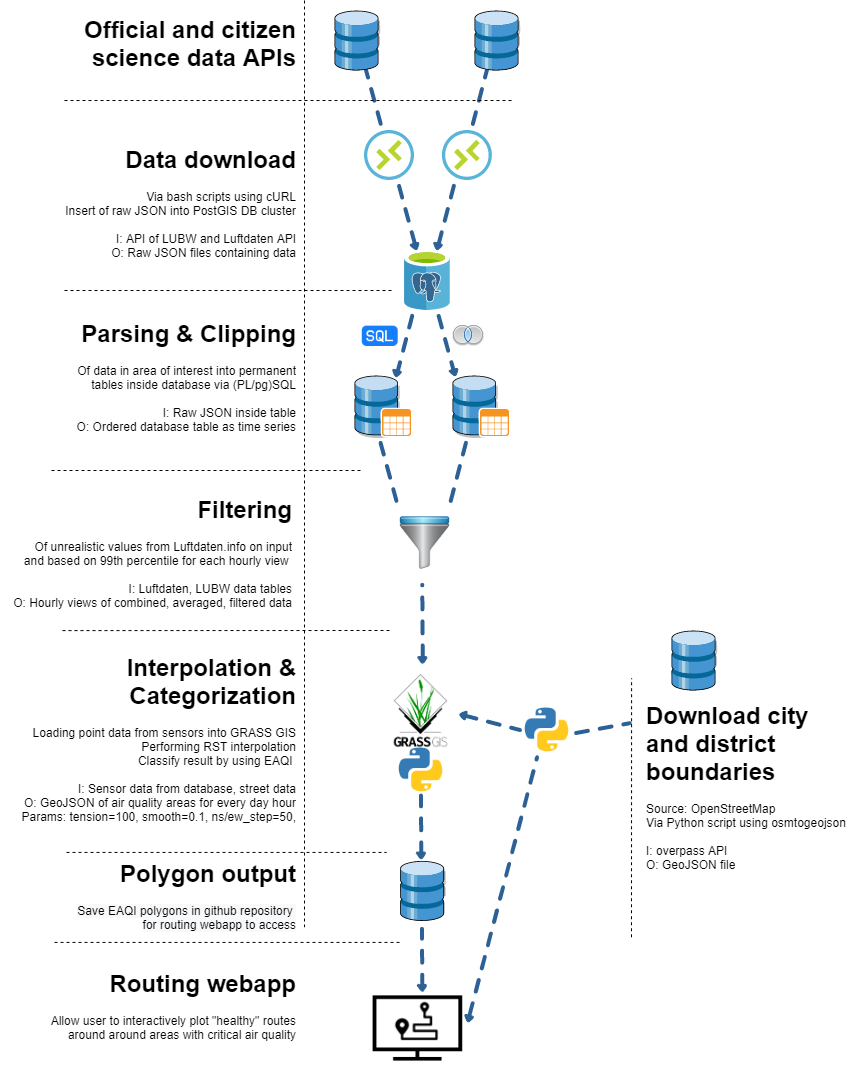

The diagram above was exported from draw.io. Its source (the exported page's mxGraphModel, read from the mxfile embedded in the PNG):
<mxGraphModel dx="2491" dy="839" grid="1" gridSize="10" guides="1" tooltips="1" connect="1" arrows="1" fold="1" page="1" pageScale="1" pageWidth="827" pageHeight="1169" math="0" shadow="0">
  <root>
    <mxCell id="0" />
    <mxCell id="1" parent="0" />
    <mxCell id="gYuA38OS9o2l8QFPJyXj-32" value="" style="verticalLabelPosition=bottom;html=1;verticalAlign=top;strokeWidth=1;align=center;outlineConnect=0;dashed=0;outlineConnect=0;shape=mxgraph.aws3d.dashedArrowlessEdge;fillColor=#000000;aspect=fixed;rotation=-195;direction=south;" parent="1" vertex="1">
      <mxGeometry x="440" y="70" width="34.18" height="60" as="geometry" />
    </mxCell>
    <mxCell id="gYuA38OS9o2l8QFPJyXj-28" value="" style="verticalLabelPosition=bottom;html=1;verticalAlign=top;strokeWidth=1;align=center;outlineConnect=0;dashed=0;outlineConnect=0;shape=mxgraph.aws3d.dashedArrowlessEdge;fillColor=#000000;aspect=fixed;rotation=135;direction=south;" parent="1" vertex="1">
      <mxGeometry x="330" y="70" width="34.18" height="60" as="geometry" />
    </mxCell>
    <mxCell id="gYuA38OS9o2l8QFPJyXj-4" value="" style="shape=image;verticalLabelPosition=bottom;labelBackgroundColor=#ffffff;verticalAlign=top;aspect=fixed;imageAspect=0;image=data:image/png,(base64 omitted: 67964 chars);shadow=0;" parent="1" vertex="1">
      <mxGeometry x="355" y="678.92" width="83" height="83" as="geometry" />
    </mxCell>
    <mxCell id="gYuA38OS9o2l8QFPJyXj-5" value="" style="aspect=fixed;html=1;points=[];align=center;image;fontSize=12;image=img/lib/mscae/Connections.svg;imageBorder=none;imageBackground=#ffffff;shadow=0;" parent="1" vertex="1">
      <mxGeometry x="339.99999999999994" y="140" width="50" height="50" as="geometry" />
    </mxCell>
    <mxCell id="gYuA38OS9o2l8QFPJyXj-6" value="" style="shadow=1;dashed=0;html=1;labelPosition=center;verticalLabelPosition=bottom;verticalAlign=top;align=center;outlineConnect=0;shape=mxgraph.veeam.3d.full_datastore;" parent="1" vertex="1">
      <mxGeometry x="310" y="20" width="44" height="60" as="geometry" />
    </mxCell>
    <mxCell id="gYuA38OS9o2l8QFPJyXj-7" value="" style="shadow=1;dashed=0;html=1;labelPosition=center;verticalLabelPosition=bottom;verticalAlign=top;align=center;outlineConnect=0;shape=mxgraph.veeam.3d.full_datastore;" parent="1" vertex="1">
      <mxGeometry x="450" y="20" width="44" height="60" as="geometry" />
    </mxCell>
    <mxCell id="gYuA38OS9o2l8QFPJyXj-8" value="" style="aspect=fixed;html=1;points=[];align=center;image;fontSize=12;image=img/lib/mscae/Connections.svg;imageBackground=#ffffff;shadow=0;" parent="1" vertex="1">
      <mxGeometry x="417.90999999999997" y="140" width="50" height="50" as="geometry" />
    </mxCell>
    <mxCell id="gYuA38OS9o2l8QFPJyXj-21" value="&lt;h1&gt;Data download&lt;font size=&quot;2&quot;&gt;&lt;br&gt;&lt;/font&gt;&lt;/h1&gt;&lt;div&gt;Via bash scripts using cURL&lt;/div&gt;&lt;div&gt;Insert of raw JSON into PostGIS DB cluster&lt;/div&gt;&lt;div&gt;&lt;br&gt;&lt;/div&gt;&lt;div&gt;I: API of LUBW and Luftdaten API&lt;/div&gt;&lt;div&gt;&amp;nbsp;O: Raw JSON files containing data&lt;/div&gt;" style="text;html=1;strokeColor=none;fillColor=none;spacing=5;spacingTop=-20;whiteSpace=wrap;overflow=hidden;rounded=0;align=right;" parent="1" vertex="1">
      <mxGeometry x="16" y="150" width="261" height="130" as="geometry" />
    </mxCell>
    <mxCell id="gYuA38OS9o2l8QFPJyXj-22" value="&lt;h1&gt;Official and citizen science data APIs&lt;br&gt;&lt;/h1&gt;" style="text;html=1;strokeColor=none;fillColor=none;spacing=5;spacingTop=-20;whiteSpace=wrap;overflow=hidden;rounded=0;align=right;" parent="1" vertex="1">
      <mxGeometry x="37" y="20" width="240" height="70" as="geometry" />
    </mxCell>
    <mxCell id="gYuA38OS9o2l8QFPJyXj-33" value="" style="verticalLabelPosition=bottom;html=1;verticalAlign=top;strokeWidth=1;align=center;outlineConnect=0;dashed=0;outlineConnect=0;shape=mxgraph.aws3d.dashedArrowlessEdge;fillColor=#000000;aspect=fixed;rotation=135;direction=south;shadow=0;" parent="1" vertex="1">
      <mxGeometry x="364.17999999999995" y="190" width="34.18" height="60" as="geometry" />
    </mxCell>
    <mxCell id="gYuA38OS9o2l8QFPJyXj-35" value="" style="verticalLabelPosition=bottom;html=1;verticalAlign=top;strokeWidth=1;align=center;outlineConnect=0;dashed=0;outlineConnect=0;shape=mxgraph.aws3d.dashedArrowlessEdge;fillColor=#000000;aspect=fixed;rotation=-195;direction=south;" parent="1" vertex="1">
      <mxGeometry x="405.82000000000005" y="190" width="34.18" height="60" as="geometry" />
    </mxCell>
    <mxCell id="gYuA38OS9o2l8QFPJyXj-36" value="" style="aspect=fixed;html=1;points=[];align=center;image;fontSize=12;image=img/lib/mscae/Azure_Database_for_PostgreSQL_servers.svg;shadow=0;" parent="1" vertex="1">
      <mxGeometry x="379.90999999999997" y="260" width="45.6" height="60" as="geometry" />
    </mxCell>
    <mxCell id="gYuA38OS9o2l8QFPJyXj-38" value="" style="shadow=1;dashed=0;html=1;labelPosition=center;verticalLabelPosition=bottom;verticalAlign=top;align=center;outlineConnect=0;shape=mxgraph.veeam.3d.database;" parent="1" vertex="1">
      <mxGeometry x="330" y="385" width="58" height="62" as="geometry" />
    </mxCell>
    <mxCell id="gYuA38OS9o2l8QFPJyXj-39" value="" style="shadow=1;dashed=0;html=1;labelPosition=center;verticalLabelPosition=bottom;verticalAlign=top;align=center;outlineConnect=0;shape=mxgraph.veeam.3d.database;" parent="1" vertex="1">
      <mxGeometry x="428" y="385" width="58" height="62" as="geometry" />
    </mxCell>
    <mxCell id="gYuA38OS9o2l8QFPJyXj-41" value="" style="verticalLabelPosition=bottom;html=1;verticalAlign=top;strokeWidth=1;align=center;outlineConnect=0;dashed=0;outlineConnect=0;shape=mxgraph.aws3d.dashedArrowlessEdge;fillColor=#000000;aspect=fixed;rotation=135;direction=south;" parent="1" vertex="1">
      <mxGeometry x="403.81999999999994" y="320" width="34.18" height="60" as="geometry" />
    </mxCell>
    <mxCell id="gYuA38OS9o2l8QFPJyXj-44" value="" style="shape=image;html=1;verticalAlign=top;verticalLabelPosition=bottom;labelBackgroundColor=#ffffff;imageAspect=0;aspect=fixed;image=https://cdn1.iconfinder.com/data/icons/hawcons/32/699251-icon-24-file-sql-128.png;shadow=1;" parent="1" vertex="1">
      <mxGeometry x="329.90999999999997" y="320" width="50" height="50" as="geometry" />
    </mxCell>
    <mxCell id="gYuA38OS9o2l8QFPJyXj-45" value="" style="verticalLabelPosition=bottom;html=1;verticalAlign=top;strokeWidth=1;align=center;outlineConnect=0;dashed=0;outlineConnect=0;shape=mxgraph.aws3d.dashedArrowlessEdge;fillColor=#000000;aspect=fixed;rotation=-195;direction=south;" parent="1" vertex="1">
      <mxGeometry x="364.18000000000006" y="320" width="34.18" height="60" as="geometry" />
    </mxCell>
    <mxCell id="gYuA38OS9o2l8QFPJyXj-46" value="" style="shape=image;html=1;verticalAlign=top;verticalLabelPosition=bottom;labelBackgroundColor=#ffffff;imageAspect=0;aspect=fixed;image=https://cdn0.iconfinder.com/data/icons/fatcow/32x32/sql_join_inner.png;shadow=1;" parent="1" vertex="1">
      <mxGeometry x="428" y="330" width="32" height="32" as="geometry" />
    </mxCell>
    <mxCell id="gYuA38OS9o2l8QFPJyXj-47" value="&lt;h1&gt;Parsing &amp;amp; Clipping&lt;/h1&gt;&lt;div&gt;Of data in area of interest into permanent tables inside database via (PL/pg)SQL&lt;/div&gt;&lt;div&gt;&lt;br&gt;&lt;/div&gt;&lt;div&gt;I: Raw JSON inside table&lt;br&gt;O: Ordered database table as time series&lt;br&gt;&lt;/div&gt;" style="text;html=1;strokeColor=none;fillColor=none;spacing=5;spacingTop=-20;whiteSpace=wrap;overflow=hidden;rounded=0;align=right;" parent="1" vertex="1">
      <mxGeometry x="27" y="324" width="250" height="123" as="geometry" />
    </mxCell>
    <mxCell id="gYuA38OS9o2l8QFPJyXj-48" value="" style="verticalLabelPosition=bottom;html=1;verticalAlign=top;strokeWidth=1;align=center;outlineConnect=0;dashed=0;outlineConnect=0;shape=mxgraph.aws3d.dashedArrowlessEdge;fillColor=#000000;aspect=fixed;rotation=135;direction=south;" parent="1" vertex="1">
      <mxGeometry x="345.72999999999996" y="447" width="34.18" height="60" as="geometry" />
    </mxCell>
    <mxCell id="gYuA38OS9o2l8QFPJyXj-49" value="" style="verticalLabelPosition=bottom;html=1;verticalAlign=top;strokeWidth=1;align=center;outlineConnect=0;dashed=0;outlineConnect=0;shape=mxgraph.aws3d.dashedArrowlessEdge;fillColor=#000000;aspect=fixed;rotation=-195;direction=south;" parent="1" vertex="1">
      <mxGeometry x="417.9100000000001" y="447" width="34.18" height="60" as="geometry" />
    </mxCell>
    <mxCell id="gYuA38OS9o2l8QFPJyXj-51" value="" style="endArrow=none;dashed=1;html=1;" parent="1" edge="1">
      <mxGeometry width="50" height="50" relative="1" as="geometry">
        <mxPoint x="40" y="300" as="sourcePoint" />
        <mxPoint x="370" y="300" as="targetPoint" />
      </mxGeometry>
    </mxCell>
    <mxCell id="gYuA38OS9o2l8QFPJyXj-52" value="" style="endArrow=none;dashed=1;html=1;" parent="1" edge="1">
      <mxGeometry width="50" height="50" relative="1" as="geometry">
        <mxPoint x="40" y="110" as="sourcePoint" />
        <mxPoint x="490" y="110" as="targetPoint" />
      </mxGeometry>
    </mxCell>
    <mxCell id="gYuA38OS9o2l8QFPJyXj-54" value="&lt;h1&gt;Interpolation &amp;amp; Categorization&lt;br&gt;&lt;/h1&gt;&lt;div&gt;Loading point data from sensors into GRASS GIS Performing RST interpolation&lt;/div&gt;&lt;div&gt;Classify result by using EAQI &lt;br&gt;&lt;/div&gt;&lt;div&gt;&lt;br&gt;&lt;/div&gt;&lt;div&gt;I: Sensor data from database, street data&lt;/div&gt;&lt;div&gt;O: GeoJSON of air quality areas for every day hour&lt;br&gt;&lt;/div&gt;&lt;div&gt;Params: tension=100, smooth=0.1, ns/ew_step=50,&lt;br&gt;&lt;/div&gt;" style="text;html=1;strokeColor=none;fillColor=none;spacing=5;spacingTop=-20;whiteSpace=wrap;overflow=hidden;rounded=0;align=right;" parent="1" vertex="1">
      <mxGeometry x="-14" y="657.9499999999999" width="291" height="193.97" as="geometry" />
    </mxCell>
    <mxCell id="gYuA38OS9o2l8QFPJyXj-55" value="" style="endArrow=none;dashed=1;html=1;" parent="1" edge="1">
      <mxGeometry width="50" height="50" relative="1" as="geometry">
        <mxPoint x="38" y="640.0899999999999" as="sourcePoint" />
        <mxPoint x="368" y="640" as="targetPoint" />
      </mxGeometry>
    </mxCell>
    <mxCell id="gYuA38OS9o2l8QFPJyXj-57" value="" style="shadow=1;dashed=0;html=1;labelPosition=center;verticalLabelPosition=bottom;verticalAlign=top;align=center;outlineConnect=0;shape=mxgraph.veeam.3d.full_datastore;" parent="1" vertex="1">
      <mxGeometry x="647" y="640" width="44" height="60" as="geometry" />
    </mxCell>
    <mxCell id="gYuA38OS9o2l8QFPJyXj-56" value="" style="verticalLabelPosition=bottom;html=1;verticalAlign=top;strokeWidth=1;align=center;outlineConnect=0;dashed=0;outlineConnect=0;shape=mxgraph.aws3d.dashedArrowlessEdge;fillColor=#000000;aspect=fixed;rotation=-130;direction=south;strokeColor=none;" parent="1" vertex="1">
      <mxGeometry x="564.94" y="713.91" width="27" height="47.39" as="geometry" />
    </mxCell>
    <mxCell id="gYuA38OS9o2l8QFPJyXj-60" value="" style="endArrow=none;dashed=1;html=1;" parent="1" edge="1">
      <mxGeometry width="50" height="50" relative="1" as="geometry">
        <mxPoint x="607" y="946.75" as="sourcePoint" />
        <mxPoint x="607.09" y="687.83" as="targetPoint" />
      </mxGeometry>
    </mxCell>
    <mxCell id="gYuA38OS9o2l8QFPJyXj-61" value="" style="verticalLabelPosition=bottom;html=1;verticalAlign=top;strokeWidth=1;align=center;outlineConnect=0;dashed=0;outlineConnect=0;shape=mxgraph.aws3d.dashedArrowlessEdge;fillColor=#000000;aspect=fixed;rotation=-105;direction=south;" parent="1" vertex="1">
      <mxGeometry x="453.72" y="707.5" width="28.25" height="49.6" as="geometry" />
    </mxCell>
    <mxCell id="gYuA38OS9o2l8QFPJyXj-62" value="" style="shape=image;html=1;verticalAlign=top;verticalLabelPosition=bottom;labelBackgroundColor=#ffffff;imageAspect=0;aspect=fixed;image=https://cdn4.iconfinder.com/data/icons/logos-and-brands/512/267_Python_logo-128.png;shadow=1;align=right;" parent="1" vertex="1">
      <mxGeometry x="498.00000000000006" y="714.92" width="49" height="49" as="geometry" />
    </mxCell>
    <mxCell id="gYuA38OS9o2l8QFPJyXj-64" value="&lt;h1&gt;Download city and district boundaries&lt;br&gt;&lt;/h1&gt;&lt;div&gt;Source: OpenStreetMap&lt;br&gt;&lt;/div&gt;&lt;div&gt;Via Python script using osmtogeojson&lt;br&gt;&lt;/div&gt;&lt;div&gt;&lt;br&gt;&lt;/div&gt;&lt;div&gt;I: overpass API&lt;/div&gt;&lt;div&gt;O: GeoJSON file &lt;br&gt;&lt;/div&gt;" style="text;html=1;strokeColor=none;fillColor=none;spacing=5;spacingTop=-20;whiteSpace=wrap;overflow=hidden;rounded=0;align=left;" parent="1" vertex="1">
      <mxGeometry x="617" y="706.39" width="210" height="185.53" as="geometry" />
    </mxCell>
    <mxCell id="gYuA38OS9o2l8QFPJyXj-67" value="" style="verticalLabelPosition=bottom;html=1;verticalAlign=top;strokeWidth=1;align=center;outlineConnect=0;dashed=0;outlineConnect=0;shape=mxgraph.aws3d.dashedArrowlessEdge;fillColor=#000000;aspect=fixed;rotation=-210;direction=south;" parent="1" vertex="1">
      <mxGeometry x="382.07" y="808.9" width="29.11" height="51.1" as="geometry" />
    </mxCell>
    <mxCell id="gYuA38OS9o2l8QFPJyXj-70" value="&lt;h1&gt;Polygon output&lt;/h1&gt;&lt;div&gt;&lt;span style=&quot;display: inline ; float: none ; background-color: rgb(248 , 249 , 250) ; color: rgb(0 , 0 , 0) ; font-family: &amp;#34;helvetica&amp;#34; ; font-size: 12px ; font-style: normal ; font-variant: normal ; font-weight: normal ; letter-spacing: normal ; line-height: 1.2 ; overflow-wrap: normal ; text-align: right ; text-decoration: none ; text-indent: 0px ; text-transform: none ; white-space: normal ; word-spacing: 0px&quot;&gt;Save EAQI polygons in github repository &lt;br&gt;&lt;/span&gt;&lt;/div&gt;&lt;div&gt;&lt;span style=&quot;display: inline ; float: none ; background-color: rgb(248 , 249 , 250) ; color: rgb(0 , 0 , 0) ; font-family: &amp;#34;helvetica&amp;#34; ; font-size: 12px ; font-style: normal ; font-variant: normal ; font-weight: normal ; letter-spacing: normal ; line-height: 1.2 ; overflow-wrap: normal ; text-align: right ; text-decoration: none ; text-indent: 0px ; text-transform: none ; white-space: normal ; word-spacing: 0px&quot;&gt;for routing webapp to access&lt;/span&gt;&lt;br&gt;&lt;/div&gt;" style="text;html=1;strokeColor=none;fillColor=none;spacing=5;spacingTop=-20;whiteSpace=wrap;overflow=hidden;rounded=0;align=right;" parent="1" vertex="1">
      <mxGeometry x="-24" y="864.41" width="301" height="81.51" as="geometry" />
    </mxCell>
    <mxCell id="gYuA38OS9o2l8QFPJyXj-72" value="" style="endArrow=none;dashed=1;html=1;" parent="1" edge="1">
      <mxGeometry width="50" height="50" relative="1" as="geometry">
        <mxPoint x="42" y="861.92" as="sourcePoint" />
        <mxPoint x="362" y="861.92" as="targetPoint" />
      </mxGeometry>
    </mxCell>
    <mxCell id="MKNXWFpn3pyq6mY-8KOm-5" value="" style="shadow=1;dashed=0;html=1;labelPosition=center;verticalLabelPosition=bottom;verticalAlign=top;align=center;outlineConnect=0;shape=mxgraph.veeam.3d.full_datastore;" parent="1" vertex="1">
      <mxGeometry x="375.63" y="870.41" width="44" height="60" as="geometry" />
    </mxCell>
    <mxCell id="MKNXWFpn3pyq6mY-8KOm-6" value="" style="shape=image;html=1;verticalAlign=top;verticalLabelPosition=bottom;labelBackgroundColor=#ffffff;imageAspect=0;aspect=fixed;image=https://cdn2.iconfinder.com/data/icons/essential-web-2/50/tv-screen-smart-widescreen-watch-128.png" parent="1" vertex="1">
      <mxGeometry x="346.76" y="990.4099999999999" width="93.24" height="93.24" as="geometry" />
    </mxCell>
    <mxCell id="MKNXWFpn3pyq6mY-8KOm-10" value="" style="shape=image;html=1;verticalAlign=top;verticalLabelPosition=bottom;labelBackgroundColor=#ffffff;imageAspect=0;aspect=fixed;image=https://cdn0.iconfinder.com/data/icons/map-location-solid-style/91/Map_-_Location_Solid_Style_15-128.png;fontColor=#9999FF;" parent="1" vertex="1">
      <mxGeometry x="361" y="1001.9200000000002" width="62.99" height="62.99" as="geometry" />
    </mxCell>
    <mxCell id="MKNXWFpn3pyq6mY-8KOm-13" value="" style="verticalLabelPosition=bottom;html=1;verticalAlign=top;strokeWidth=1;align=center;outlineConnect=0;dashed=0;outlineConnect=0;shape=mxgraph.aws3d.dashedArrowlessEdge;fillColor=#000000;aspect=fixed;rotation=-210;direction=south;" parent="1" vertex="1">
      <mxGeometry x="383.33" y="942.1899999999999" width="28.61" height="50.21" as="geometry" />
    </mxCell>
    <mxCell id="MKNXWFpn3pyq6mY-8KOm-14" value="" style="endArrow=none;dashed=1;html=1;" parent="1" edge="1">
      <mxGeometry width="50" height="50" relative="1" as="geometry">
        <mxPoint x="30" y="951.9200000000001" as="sourcePoint" />
        <mxPoint x="375.63" y="951.9200000000001" as="targetPoint" />
      </mxGeometry>
    </mxCell>
    <mxCell id="MKNXWFpn3pyq6mY-8KOm-15" value="&lt;h1&gt;Routing webapp&lt;/h1&gt;&lt;div&gt;Allow user to interactively plot &quot;healthy&quot; routes around around areas with critical air quality&lt;/div&gt;" style="text;html=1;strokeColor=none;fillColor=none;spacing=5;spacingTop=-20;whiteSpace=wrap;overflow=hidden;rounded=0;align=right;" parent="1" vertex="1">
      <mxGeometry x="-4" y="973.6500000000001" width="281" height="110" as="geometry" />
    </mxCell>
    <mxCell id="lwNLwmMtz0JN2DdmxKmH-2" value="" style="verticalLabelPosition=bottom;html=1;verticalAlign=top;strokeWidth=1;align=center;outlineConnect=0;dashed=0;outlineConnect=0;shape=mxgraph.aws3d.dashedArrowlessEdge;fillColor=#000000;aspect=fixed;rotation=-195;direction=south;" parent="1" vertex="1">
      <mxGeometry x="412.94" y="779.78" width="131.85" height="231.46" as="geometry" />
    </mxCell>
    <mxCell id="lwNLwmMtz0JN2DdmxKmH-4" value="" style="shape=image;html=1;verticalAlign=top;verticalLabelPosition=bottom;labelBackgroundColor=#ffffff;imageAspect=0;aspect=fixed;image=https://cdn4.iconfinder.com/data/icons/logos-and-brands/512/267_Python_logo-128.png;shadow=1;align=right;" parent="1" vertex="1">
      <mxGeometry x="372.00000000000006" y="754.92" width="49" height="49" as="geometry" />
    </mxCell>
    <mxCell id="lwNLwmMtz0JN2DdmxKmH-10" value="" style="triangle;whiteSpace=wrap;html=1;rotation=-165;fillColor=#2d6195;strokeColor=#2d6195;gradientColor=none;rounded=1;" parent="1" vertex="1">
      <mxGeometry x="433.99999999999994" y="718.92" width="7.91" height="11.07" as="geometry" />
    </mxCell>
    <mxCell id="lwNLwmMtz0JN2DdmxKmH-12" value="" style="triangle;whiteSpace=wrap;html=1;rotation=105;fillColor=#2d6195;strokeColor=#2d6195;gradientColor=none;rounded=1;arcSize=50;" parent="1" vertex="1">
      <mxGeometry x="440.04999999999995" y="1023.1100000000002" width="7.91" height="11.07" as="geometry" />
    </mxCell>
    <mxCell id="lwNLwmMtz0JN2DdmxKmH-13" value="" style="triangle;whiteSpace=wrap;html=1;rotation=90;fillColor=#2d6195;strokeColor=#2d6195;gradientColor=none;rounded=1;arcSize=50;" parent="1" vertex="1">
      <mxGeometry x="393.67999999999995" y="992.4000000000001" width="7.91" height="11.07" as="geometry" />
    </mxCell>
    <mxCell id="lwNLwmMtz0JN2DdmxKmH-14" value="" style="triangle;whiteSpace=wrap;html=1;rotation=90;fillColor=#2d6195;strokeColor=#2d6195;gradientColor=none;rounded=1;arcSize=50;" parent="1" vertex="1">
      <mxGeometry x="392.66999999999996" y="860" width="7.91" height="11.07" as="geometry" />
    </mxCell>
    <mxCell id="lwNLwmMtz0JN2DdmxKmH-17" value="" style="triangle;whiteSpace=wrap;html=1;rotation=105;fillColor=#2d6195;strokeColor=#2d6195;gradientColor=none;rounded=1;arcSize=50;" parent="1" vertex="1">
      <mxGeometry x="367.99999999999994" y="378" width="7.91" height="11.07" as="geometry" />
    </mxCell>
    <mxCell id="lwNLwmMtz0JN2DdmxKmH-18" value="" style="triangle;whiteSpace=wrap;html=1;rotation=75;fillColor=#2d6195;strokeColor=#2d6195;gradientColor=none;rounded=1;arcSize=50;" parent="1" vertex="1">
      <mxGeometry x="425.99999999999994" y="377" width="7.91" height="11.07" as="geometry" />
    </mxCell>
    <mxCell id="lwNLwmMtz0JN2DdmxKmH-19" value="" style="triangle;whiteSpace=wrap;html=1;rotation=75;fillColor=#2d6195;strokeColor=#2d6195;gradientColor=none;rounded=1;arcSize=50;" parent="1" vertex="1">
      <mxGeometry x="386.99999999999994" y="251" width="7.91" height="11.07" as="geometry" />
    </mxCell>
    <mxCell id="lwNLwmMtz0JN2DdmxKmH-20" value="" style="triangle;whiteSpace=wrap;html=1;rotation=105;fillColor=#2d6195;strokeColor=#2d6195;gradientColor=none;rounded=1;arcSize=50;" parent="1" vertex="1">
      <mxGeometry x="408.99999999999994" y="251" width="7.91" height="11.07" as="geometry" />
    </mxCell>
    <mxCell id="lwNLwmMtz0JN2DdmxKmH-22" value="" style="endArrow=none;dashed=1;html=1;" parent="1" edge="1">
      <mxGeometry width="50" height="50" relative="1" as="geometry">
        <mxPoint x="280" y="10" as="sourcePoint" />
        <mxPoint x="280" y="936.6666666666666" as="targetPoint" />
      </mxGeometry>
    </mxCell>
    <mxCell id="wnwx8CqE5bJmaG4qNgo5-5" value="" style="shape=image;html=1;verticalAlign=top;verticalLabelPosition=bottom;labelBackgroundColor=#ffffff;imageAspect=0;aspect=fixed;image=https://cdn4.iconfinder.com/data/icons/Primo_Icons/PNG/128x128/filter.png;fontColor=#7EA6E0;" vertex="1" parent="1">
      <mxGeometry x="367.99999999999994" y="520" width="65" height="65" as="geometry" />
    </mxCell>
    <mxCell id="wnwx8CqE5bJmaG4qNgo5-6" value="" style="verticalLabelPosition=bottom;html=1;verticalAlign=top;strokeWidth=1;align=center;outlineConnect=0;dashed=0;outlineConnect=0;shape=mxgraph.aws3d.dashedArrowlessEdge;fillColor=#000000;aspect=fixed;rotation=-210;direction=south;" vertex="1" parent="1">
      <mxGeometry x="380.04" y="599.08" width="35.92" height="63.05" as="geometry" />
    </mxCell>
    <mxCell id="wnwx8CqE5bJmaG4qNgo5-9" value="" style="endArrow=none;dashed=1;html=1;" edge="1" parent="1">
      <mxGeometry width="50" height="50" relative="1" as="geometry">
        <mxPoint x="27" y="480.0000000000001" as="sourcePoint" />
        <mxPoint x="337" y="480.0000000000001" as="targetPoint" />
      </mxGeometry>
    </mxCell>
    <mxCell id="wnwx8CqE5bJmaG4qNgo5-10" value="&lt;h1&gt;Filtering&lt;/h1&gt;&lt;div&gt;Of unrealistic values from Luftdaten.info on input&lt;/div&gt;&lt;div&gt;&amp;nbsp;and based on 99th percentile for each hourly view&amp;nbsp;&lt;/div&gt;&lt;div&gt;&lt;br&gt;&lt;/div&gt;&lt;div&gt;I: Luftdaten, LUBW data tables&lt;br&gt;O: Hourly views of combined, averaged, filtered data&lt;br&gt;&lt;/div&gt;" style="text;html=1;strokeColor=none;fillColor=none;spacing=5;spacingTop=-20;whiteSpace=wrap;overflow=hidden;rounded=0;align=right;" vertex="1" parent="1">
      <mxGeometry x="-19.25" y="499.9999999999999" width="291.5" height="123" as="geometry" />
    </mxCell>
    <mxCell id="wnwx8CqE5bJmaG4qNgo5-11" value="" style="triangle;whiteSpace=wrap;html=1;rotation=90;fillColor=#2d6195;strokeColor=#2d6195;gradientColor=none;rounded=1;arcSize=50;" vertex="1" parent="1">
      <mxGeometry x="394.04999999999995" y="664.4699999999999" width="7.91" height="11.07" as="geometry" />
    </mxCell>
  </root>
</mxGraphModel>